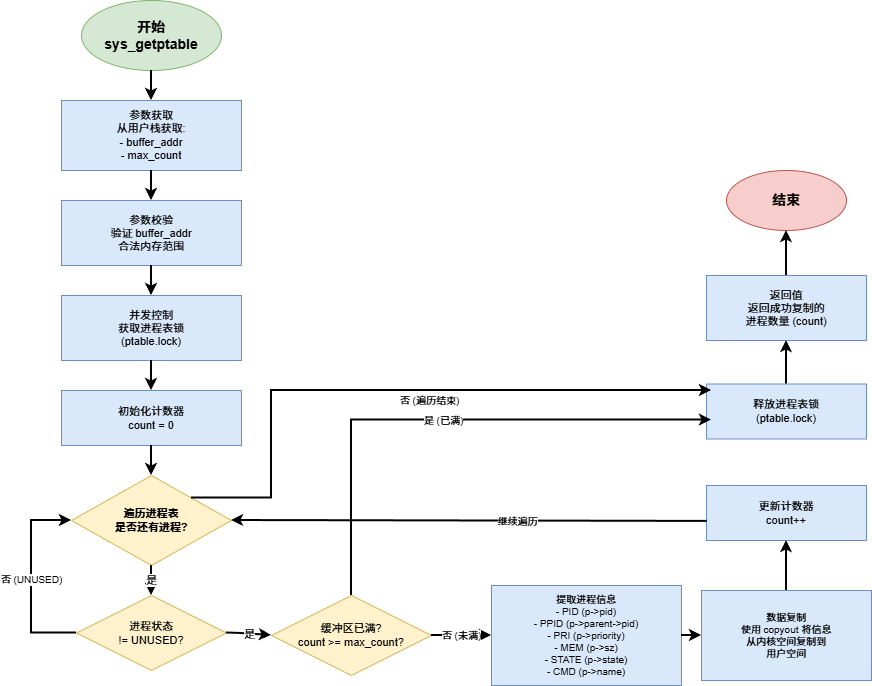

The diagram above was exported from draw.io. Its source (the exported page's mxGraphModel, read from the mxfile embedded in the PNG):
<mxGraphModel dx="1867" dy="601" grid="1" gridSize="10" guides="1" tooltips="1" connect="1" arrows="1" fold="1" page="1" pageScale="1" pageWidth="1169" pageHeight="827" math="0" shadow="0">
  <root>
    <mxCell id="0" />
    <mxCell id="1" parent="0" />
    <mxCell id="start" value="开始&#10;sys_getptable" style="ellipse;whiteSpace=wrap;html=1;fillColor=#d5e8d4;strokeColor=#82b366;fontSize=14;fontStyle=1" parent="1" vertex="1">
      <mxGeometry x="80" y="30" width="140" height="70" as="geometry" />
    </mxCell>
    <mxCell id="step1" value="参数获取&#10;从用户栈获取:&#10;- buffer_addr&#10;- max_count" style="rounded=0;whiteSpace=wrap;html=1;fillColor=#dae8fc;strokeColor=#6c8ebf;fontSize=11" parent="1" vertex="1">
      <mxGeometry x="60" y="130" width="180" height="70" as="geometry" />
    </mxCell>
    <mxCell id="step2" value="参数校验&#10;验证 buffer_addr&#10;合法内存范围" style="rounded=0;whiteSpace=wrap;html=1;fillColor=#dae8fc;strokeColor=#6c8ebf;fontSize=11" parent="1" vertex="1">
      <mxGeometry x="60" y="230" width="180" height="65" as="geometry" />
    </mxCell>
    <mxCell id="step3" value="并发控制&#10;获取进程表锁&#10;(ptable.lock)" style="rounded=0;whiteSpace=wrap;html=1;fillColor=#dae8fc;strokeColor=#6c8ebf;fontSize=11" parent="1" vertex="1">
      <mxGeometry x="60" y="325" width="180" height="65" as="geometry" />
    </mxCell>
    <mxCell id="step4" value="初始化计数器&#10;count = 0" style="rounded=0;whiteSpace=wrap;html=1;fillColor=#dae8fc;strokeColor=#6c8ebf;fontSize=11" parent="1" vertex="1">
      <mxGeometry x="60" y="420" width="180" height="55" as="geometry" />
    </mxCell>
    <mxCell id="loop_check" value="遍历进程表&#10;是否还有进程?" style="rhombus;whiteSpace=wrap;html=1;fillColor=#fff2cc;strokeColor=#d6b656;fontSize=11;fontStyle=1" parent="1" vertex="1">
      <mxGeometry x="70" y="505" width="160" height="90" as="geometry" />
    </mxCell>
    <mxCell id="check_state" value="进程状态&#10;!= UNUSED?" style="rhombus;whiteSpace=wrap;html=1;fillColor=#fff2cc;strokeColor=#d6b656;fontSize=11" parent="1" vertex="1">
      <mxGeometry x="75" y="625" width="150" height="75" as="geometry" />
    </mxCell>
    <mxCell id="check_buffer" value="缓冲区已满?&#10;count &gt;= max_count?" style="rhombus;whiteSpace=wrap;html=1;fillColor=#fff2cc;strokeColor=#d6b656;fontSize=11" parent="1" vertex="1">
      <mxGeometry x="270" y="625" width="160" height="80" as="geometry" />
    </mxCell>
    <mxCell id="extract_info" value="提取进程信息&#10;- PID (p-&gt;pid)&#10;- PPID (p-&gt;parent-&gt;pid)&#10;- PRI (p-&gt;priority)&#10;- MEM (p-&gt;sz)&#10;- STATE (p-&gt;state)&#10;- CMD (p-&gt;name)" style="rounded=0;whiteSpace=wrap;html=1;fillColor=#dae8fc;strokeColor=#6c8ebf;fontSize=10" parent="1" vertex="1">
      <mxGeometry x="490" y="615" width="190" height="100" as="geometry" />
    </mxCell>
    <mxCell id="copy_data" value="数据复制&#10;使用 copyout 将信息&#10;从内核空间复制到&#10;用户空间" style="rounded=0;whiteSpace=wrap;html=1;fillColor=#dae8fc;strokeColor=#6c8ebf;fontSize=10" parent="1" vertex="1">
      <mxGeometry x="700" y="620" width="170" height="90" as="geometry" />
    </mxCell>
    <mxCell id="update_count" value="更新计数器&#10;count++" style="rounded=0;whiteSpace=wrap;html=1;fillColor=#dae8fc;strokeColor=#6c8ebf;fontSize=11" parent="1" vertex="1">
      <mxGeometry x="705" y="515" width="160" height="55" as="geometry" />
    </mxCell>
    <mxCell id="release_lock" value="释放进程表锁&#10;(ptable.lock)" style="rounded=0;whiteSpace=wrap;html=1;fillColor=#dae8fc;strokeColor=#6c8ebf;fontSize=11" parent="1" vertex="1">
      <mxGeometry x="705" y="413.5" width="160" height="55" as="geometry" />
    </mxCell>
    <mxCell id="return_val" value="返回值&#10;返回成功复制的&#10;进程数量 (count)" style="rounded=0;whiteSpace=wrap;html=1;fillColor=#dae8fc;strokeColor=#6c8ebf;fontSize=11" parent="1" vertex="1">
      <mxGeometry x="705" y="305" width="160" height="65" as="geometry" />
    </mxCell>
    <mxCell id="end" value="结束" style="ellipse;whiteSpace=wrap;html=1;fillColor=#f8cecc;strokeColor=#b85450;fontSize=14;fontStyle=1" parent="1" vertex="1">
      <mxGeometry x="725" y="200" width="120" height="60" as="geometry" />
    </mxCell>
    <mxCell id="edge1" value="" style="endArrow=classic;html=1;rounded=0;exitX=0.5;exitY=1;exitDx=0;exitDy=0;entryX=0.5;entryY=0;entryDx=0;entryDy=0;strokeWidth=2" parent="1" source="start" target="step1" edge="1">
      <mxGeometry width="50" height="50" relative="1" as="geometry">
        <mxPoint x="150" y="100" as="sourcePoint" />
        <mxPoint x="200" y="50" as="targetPoint" />
      </mxGeometry>
    </mxCell>
    <mxCell id="edge2" value="" style="endArrow=classic;html=1;rounded=0;exitX=0.5;exitY=1;exitDx=0;exitDy=0;entryX=0.5;entryY=0;entryDx=0;entryDy=0;strokeWidth=2" parent="1" source="step1" target="step2" edge="1">
      <mxGeometry width="50" height="50" relative="1" as="geometry">
        <mxPoint x="150" y="200" as="sourcePoint" />
        <mxPoint x="200" y="150" as="targetPoint" />
      </mxGeometry>
    </mxCell>
    <mxCell id="edge3" value="" style="endArrow=classic;html=1;rounded=0;exitX=0.5;exitY=1;exitDx=0;exitDy=0;entryX=0.5;entryY=0;entryDx=0;entryDy=0;strokeWidth=2" parent="1" source="step2" target="step3" edge="1">
      <mxGeometry width="50" height="50" relative="1" as="geometry">
        <mxPoint x="150" y="295" as="sourcePoint" />
        <mxPoint x="200" y="245" as="targetPoint" />
      </mxGeometry>
    </mxCell>
    <mxCell id="edge4" value="" style="endArrow=classic;html=1;rounded=0;exitX=0.5;exitY=1;exitDx=0;exitDy=0;entryX=0.5;entryY=0;entryDx=0;entryDy=0;strokeWidth=2" parent="1" source="step3" target="step4" edge="1">
      <mxGeometry width="50" height="50" relative="1" as="geometry">
        <mxPoint x="150" y="390" as="sourcePoint" />
        <mxPoint x="200" y="340" as="targetPoint" />
      </mxGeometry>
    </mxCell>
    <mxCell id="edge5" value="" style="endArrow=classic;html=1;rounded=0;exitX=0.5;exitY=1;exitDx=0;exitDy=0;entryX=0.5;entryY=0;entryDx=0;entryDy=0;strokeWidth=2" parent="1" source="step4" target="loop_check" edge="1">
      <mxGeometry width="50" height="50" relative="1" as="geometry">
        <mxPoint x="150" y="475" as="sourcePoint" />
        <mxPoint x="200" y="425" as="targetPoint" />
      </mxGeometry>
    </mxCell>
    <mxCell id="edge6" value="是" style="endArrow=classic;html=1;rounded=0;exitX=0.5;exitY=1;exitDx=0;exitDy=0;entryX=0.5;entryY=0;entryDx=0;entryDy=0;strokeWidth=2;fontSize=11" parent="1" source="loop_check" target="check_state" edge="1">
      <mxGeometry width="50" height="50" relative="1" as="geometry">
        <mxPoint x="150" y="595" as="sourcePoint" />
        <mxPoint x="200" y="545" as="targetPoint" />
      </mxGeometry>
    </mxCell>
    <mxCell id="edge7" value="是" style="endArrow=classic;html=1;rounded=0;exitX=1;exitY=0.5;exitDx=0;exitDy=0;entryX=0;entryY=0.5;entryDx=0;entryDy=0;strokeWidth=2;fontSize=11" parent="1" source="check_state" target="check_buffer" edge="1">
      <mxGeometry width="50" height="50" relative="1" as="geometry">
        <mxPoint x="225" y="662" as="sourcePoint" />
        <mxPoint x="370" y="662" as="targetPoint" />
        <Array as="points">
          <mxPoint x="240" y="663" />
        </Array>
      </mxGeometry>
    </mxCell>
    <mxCell id="edge8" value="否 (未满)" style="endArrow=classic;html=1;rounded=0;exitX=1;exitY=0.5;exitDx=0;exitDy=0;entryX=0;entryY=0.5;entryDx=0;entryDy=0;strokeWidth=2;fontSize=10" parent="1" source="check_buffer" target="extract_info" edge="1">
      <mxGeometry width="50" height="50" relative="1" as="geometry">
        <mxPoint x="530" y="665" as="sourcePoint" />
        <mxPoint x="650" y="665" as="targetPoint" />
      </mxGeometry>
    </mxCell>
    <mxCell id="edge9" value="" style="endArrow=classic;html=1;rounded=0;exitX=1;exitY=0.5;exitDx=0;exitDy=0;entryX=0;entryY=0.5;entryDx=0;entryDy=0;strokeWidth=2" parent="1" source="extract_info" target="copy_data" edge="1">
      <mxGeometry width="50" height="50" relative="1" as="geometry">
        <mxPoint x="680" y="665" as="sourcePoint" />
        <mxPoint x="720" y="665" as="targetPoint" />
      </mxGeometry>
    </mxCell>
    <mxCell id="edge10" value="" style="endArrow=classic;html=1;rounded=0;exitX=0.5;exitY=0;exitDx=0;exitDy=0;entryX=0.5;entryY=1;entryDx=0;entryDy=0;strokeWidth=2" parent="1" source="copy_data" target="update_count" edge="1">
      <mxGeometry width="50" height="50" relative="1" as="geometry">
        <mxPoint x="785" y="620" as="sourcePoint" />
        <mxPoint x="785" y="570" as="targetPoint" />
      </mxGeometry>
    </mxCell>
    <mxCell id="edge11" value="继续遍历" style="endArrow=classic;html=1;rounded=0;entryX=1;entryY=0.5;entryDx=0;entryDy=0;strokeWidth=2;edgeStyle=orthogonalEdgeStyle;fontSize=10;exitX=0.005;exitY=0.653;exitDx=0;exitDy=0;exitPerimeter=0;" parent="1" source="update_count" target="loop_check" edge="1">
      <mxGeometry x="-0.2" width="50" height="50" relative="1" as="geometry">
        <mxPoint x="700" y="550" as="sourcePoint" />
        <mxPoint x="230" y="550" as="targetPoint" />
        <Array as="points">
          <mxPoint x="700" y="551" />
        </Array>
        <mxPoint as="offset" />
      </mxGeometry>
    </mxCell>
    <mxCell id="edge12" value="否 (UNUSED)" style="endArrow=classic;html=1;rounded=0;exitX=0;exitY=0.5;exitDx=0;exitDy=0;entryX=0;entryY=0.5;entryDx=0;entryDy=0;strokeWidth=2;edgeStyle=orthogonalEdgeStyle;fontSize=10" parent="1" source="check_state" target="loop_check" edge="1">
      <mxGeometry width="50" height="50" relative="1" as="geometry">
        <mxPoint x="75" y="662" as="sourcePoint" />
        <mxPoint x="70" y="550" as="targetPoint" />
        <Array as="points">
          <mxPoint x="30" y="662" />
          <mxPoint x="30" y="550" />
        </Array>
      </mxGeometry>
    </mxCell>
    <mxCell id="edge13" value="是 (已满)" style="endArrow=classic;html=1;rounded=0;exitX=0.5;exitY=0;exitDx=0;exitDy=0;strokeWidth=2;edgeStyle=orthogonalEdgeStyle;fontSize=10;entryX=0.031;entryY=0.655;entryDx=0;entryDy=0;entryPerimeter=0;" parent="1" source="check_buffer" target="release_lock" edge="1">
      <mxGeometry width="50" height="50" relative="1" as="geometry">
        <mxPoint x="450" y="625" as="sourcePoint" />
        <mxPoint x="710" y="450" as="targetPoint" />
        <Array as="points">
          <mxPoint x="350" y="450" />
        </Array>
      </mxGeometry>
    </mxCell>
    <mxCell id="edge14" value="否 (遍历结束)" style="endArrow=classic;html=1;rounded=0;exitX=1;exitY=0;exitDx=0;exitDy=0;strokeWidth=2;edgeStyle=orthogonalEdgeStyle;fontSize=10;" parent="1" source="loop_check" edge="1">
      <mxGeometry x="0.1" y="-10" width="50" height="50" relative="1" as="geometry">
        <mxPoint x="230" y="505" as="sourcePoint" />
        <mxPoint x="710" y="420" as="targetPoint" />
        <Array as="points">
          <mxPoint x="270" y="528" />
          <mxPoint x="270" y="420" />
        </Array>
        <mxPoint as="offset" />
      </mxGeometry>
    </mxCell>
    <mxCell id="edge15" value="" style="endArrow=classic;html=1;rounded=0;exitX=0.5;exitY=0;exitDx=0;exitDy=0;entryX=0.5;entryY=1;entryDx=0;entryDy=0;strokeWidth=2" parent="1" source="release_lock" target="return_val" edge="1">
      <mxGeometry width="50" height="50" relative="1" as="geometry">
        <mxPoint x="785" y="410" as="sourcePoint" />
        <mxPoint x="785" y="370" as="targetPoint" />
      </mxGeometry>
    </mxCell>
    <mxCell id="edge16" value="" style="endArrow=classic;html=1;rounded=0;exitX=0.5;exitY=0;exitDx=0;exitDy=0;entryX=0.5;entryY=1;entryDx=0;entryDy=0;strokeWidth=2" parent="1" source="return_val" target="end" edge="1">
      <mxGeometry width="50" height="50" relative="1" as="geometry">
        <mxPoint x="785" y="305" as="sourcePoint" />
        <mxPoint x="785" y="260" as="targetPoint" />
      </mxGeometry>
    </mxCell>
  </root>
</mxGraphModel>